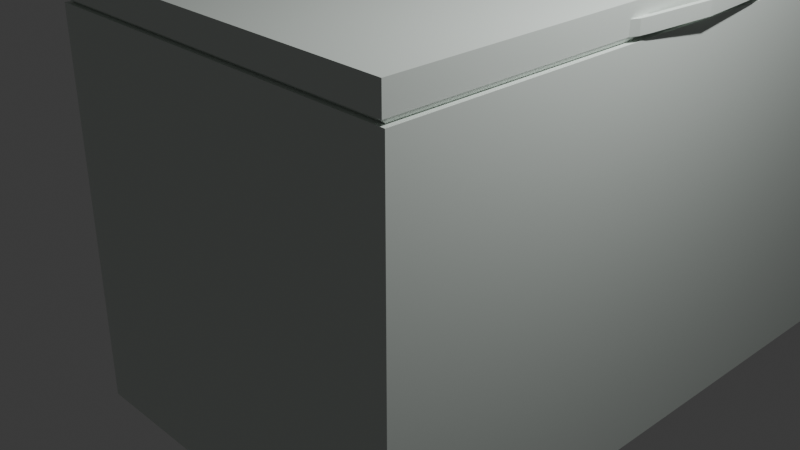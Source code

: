 # Source: ClosedFreezer.blend  (saved by Blender 4.5.91; exported with 4.5.12 LTS)
import bpy
from mathutils import Matrix  # noqa: F401  (used for matrix-valued properties, if any)

bpy.ops.wm.read_factory_settings(use_empty=True)
scene = bpy.context.scene
scene.name = 'Scene'

# ---- collections
col_collection = bpy.data.collections.new('Collection'); scene.collection.children.link(col_collection)

# ---- materials (node trees are filled in below, after node groups)
mat_material_001 = bpy.data.materials.new('Material.001')

# ---- material node trees
mat_material_001.use_nodes = True; mat_material_001.node_tree.nodes.clear()
_N = mat_material_001.node_tree.nodes; _L = mat_material_001.node_tree.links
n0 = _N.new('ShaderNodeBsdfPrincipled'); n0.name = 'Principled BSDF'; n0.location = (-200, 98)
n0.inputs[0].default_value = (0.7368, 0.8037, 0.7532, 1.0)
n1 = _N.new('ShaderNodeOutputMaterial'); n1.name = 'Material Output'; n1.location = (200, 100)
_L.new(n0.outputs[0], n1.inputs[0])
n1.is_active_output = True

# ---- world
world_world = bpy.data.worlds.new('World'); scene.world = world_world
world_world.use_nodes = True; world_world.node_tree.nodes.clear()
_N = world_world.node_tree.nodes; _L = world_world.node_tree.links
n0 = _N.new('ShaderNodeOutputWorld'); n0.name = 'World Output'; n0.location = (300, 300)
n1 = _N.new('ShaderNodeBackground'); n1.name = 'Background'; n1.location = (10, 300)
n1.inputs[0].default_value = (0.05088, 0.05088, 0.05088, 1.0)
_L.new(n1.outputs[0], n0.inputs[0])
n0.is_active_output = True
world_world.color = (0.05088, 0.05088, 0.05088)
world_world.sun_shadow_jitter_overblur = 0.0

# ---- cameras
cam_camera = bpy.data.cameras.new('Camera')
cam_camera.clip_end = 100.0
cam_camera.ortho_scale = 7.314

# ---- lights
light_light = bpy.data.lights.new('Light', 'POINT')
light_light.energy = 1000.0
light_light.shadow_soft_size = 0.1

# ---- meshes
me_cube = bpy.data.meshes.new('Cube')
me_cube.from_pydata([(0.9715, 1.69, 0.9197), (0.9998, 1.719, -1.08), (0.9715, -1.69, 0.9197), (0.9998, -1.719, -1.08), (-0.9719, 1.69, 0.9197), (-1.0, 1.719, -1.08), (-0.9719, -1.69, 0.9197), (-1.0, -1.719, -1.08), (0.9998, -1.719, 0.9197), (-1.0, -1.719, 0.9197), (0.9998, 1.719, 0.9197), (-1.0, 1.719, 0.9197), (0.9902, -1.723, 0.946), (-0.9906, -1.723, 0.946), (0.9902, 1.723, 0.946), (-0.9906, 1.723, 0.946), (0.9902, -1.723, 1.081), (-0.9906, -1.723, 1.081), (0.9902, 1.723, 1.081), (-0.9906, 1.723, 1.081), (0.9902, 0.0, 0.946), (0.9902, 0.0, 1.081), (0.9902, -1.723, 1.014), (0.9902, 0.0, 1.014), (0.9902, -0.8614, 0.946), (0.9902, -0.8614, 1.081), (0.9902, -0.8614, 1.014), (0.9902, -0.4307, 0.946), (0.9902, -0.4307, 1.081), (0.9902, -0.4307, 1.014), (0.9942, -0.3581, 1.014), (0.9902, 1.723, 1.014), (1.009, -0.4307, 0.946), (1.009, -0.4307, 1.014), (0.9902, 0.8614, 0.946), (0.9902, 0.8614, 1.081), (0.9942, -0.3581, 1.014), (0.9902, -0.3661, 0.946), (0.9902, -0.3661, 1.081), (0.9902, -0.3661, 1.014), (1.017, -0.3661, 1.014), (1.017, -0.3661, 1.014), (-1.0, 0.0, -1.08), (0.9998, 0.0, 0.9197), (-1.0, 0.0, 0.9197), (0.9998, 0.0, -1.08), (0.9715, 0.0, 0.9197), (-0.9719, 0.0, 0.9197), (-0.9906, 0.0, 0.946), (-0.9906, 0.0, 1.081), (0.9902, 0.8614, 1.014), (0.9902, 0.4307, 0.946), (0.9902, 0.4307, 1.081), (0.9902, 0.4307, 1.014), (0.9942, 0.3581, 1.014), (1.009, 0.4307, 0.946), (1.009, 0.4307, 1.014), (0.9942, 0.3581, 1.014), (0.9902, 0.3661, 0.946), (0.9902, -0.3661, 1.014), (0.9902, 0.3661, 1.081), (0.9902, 0.3661, 1.014), (1.017, -0.3661, 0.946), (0.9942, -0.3581, 0.946), (1.017, 0.3661, 1.014), (1.017, 0.3661, 1.014), (0.9942, -0.3581, 0.946), (1.017, -0.3661, 0.946), (0.9902, -0.3661, 0.946), (0.9902, -0.4715, 0.946), (0.9902, -0.4715, 1.014), (1.04, 0.0, 1.012), (1.017, 2.328e-10, 1.012), (1.04, 0.0, 0.944), (1.017, 2.328e-10, 0.944), (1.04, 0.0, 1.012), (0.9902, 0.3661, 1.014), (1.017, 0.3661, 0.946), (0.9942, 0.3581, 0.946), (0.9942, 0.3581, 0.946), (1.017, 0.3661, 0.946), (0.9902, 0.3661, 0.946), (0.9902, 0.4715, 0.946), (0.9902, 0.4715, 1.014)], [], [(57, 54, 76, 61), (3, 8, 9, 7), (61, 60, 21, 23), (42, 45, 3, 7), (45, 43, 8, 3), (4, 15, 14, 0), (2, 6, 9, 8), (46, 2, 8, 43), (42, 5, 1, 45), (45, 1, 10, 43), (48, 13, 17, 49), (61, 65, 56, 53), (47, 6, 13, 48), (6, 2, 12, 13), (21, 49, 17, 16, 25, 28, 38), (13, 12, 22, 16, 17), (50, 35, 52, 53), (39, 23, 21, 38), (29, 27, 32, 33), (31, 18, 35, 50), (12, 24, 26, 22), (22, 26, 25, 16), (24, 27, 29, 26), (26, 29, 28, 25), (76, 54, 64), (53, 52, 60, 61), (46, 43, 10, 0), (51, 55, 77, 58), (59, 40, 30), (61, 76, 64, 65), (39, 29, 33, 41), (77, 73, 74, 78), (0, 10, 11, 4), (27, 37, 62, 32), (36, 39, 59, 30), (32, 62, 41, 33), (29, 39, 38, 28), (34, 50, 53, 51), (55, 56, 65, 77), (0, 14, 34, 51, 58, 20, 46), (2, 46, 20, 37, 27, 24, 12), (6, 47, 44, 9), (1, 5, 11, 10), (48, 49, 19, 15), (7, 9, 44, 42), (15, 19, 18, 31, 14), (57, 78, 77, 65), (55, 51, 82), (47, 48, 15, 4), (21, 60, 52, 35, 18, 19, 49), (81, 79, 57, 76), (65, 64, 54, 57), (72, 57, 78, 74), (53, 76, 81, 51), (4, 11, 44, 47), (72, 74, 63, 36), (81, 79, 80), (36, 41, 62, 63), (20, 81, 76, 23), (39, 41, 40, 59), (41, 36, 30, 40), (57, 72, 75), (14, 31, 50, 34), (53, 56, 55, 51), (83, 53, 56), (82, 83, 56, 55), (68, 66, 67), (68, 59, 36, 66), (29, 27, 68, 59), (65, 71, 73, 77), (57, 75, 71, 65), (20, 23, 59, 68), (70, 33, 29), (32, 69, 27), (69, 32, 33, 70), (62, 63, 74, 73), (5, 42, 44, 11), (36, 75, 72), (41, 62, 73, 71), (36, 41, 71, 75)])
me_cube.polygons.foreach_set('material_index', [1, 1, 1, 1, 1, 1, 1, 1, 1, 1, 1, 1, 1, 1, 1, 1, 1, 1, 1, 1, 1, 1, 1, 1, 1, 1, 1, 1, 1, 1, 1, 1, 1, 1, 1, 1, 1, 1, 1, 1, 1, 1, 1, 1, 1, 1, 1, 1, 1, 1, 1, 1, 1, 1, 1, 1, 1, 1, 1, 1, 1, 1, 1, 1, 1, 1, 1, 1, 1, 1, 1, 1, 1, 1, 1, 1, 1, 1, 1, 1])
_uv = me_cube.uv_layers.new(name='UVMap')
_uv.uv.foreach_set('vector', [0.0, 0.0, 0.0, 0.0, 0.0, 0.0, 0.0, 0.0, 0.375, 0.75, 0.625, 0.75, 0.625, 1.0, 0.375, 1.0, 0.6285, 0.6511, 0.6285, 0.6511, 0.6285, 0.625, 0.6285, 0.625, 0.125, 0.625, 0.375, 0.625, 0.375, 0.75, 0.125, 0.75, 0.375, 0.625, 0.625, 0.625, 0.625, 0.75, 0.375, 0.75, 0.8715, 0.7479, 0.8715, 0.7479, 0.6285, 0.7479, 0.6285, 0.7479, 0.6285, 0.7479, 0.8715, 0.7479, 0.875, 0.75, 0.625, 0.75, 0.6285, 0.625, 0.6285, 0.7479, 0.625, 0.75, 0.625, 0.625, 0.125, 0.625, 0.125, 0.75, 0.375, 0.75, 0.375, 0.625, 0.375, 0.625, 0.375, 0.75, 0.625, 0.75, 0.625, 0.625, 0.8715, 0.625, 0.8715, 0.7479, 0.8715, 0.7479, 0.8715, 0.625, 0.6285, 0.6511, 0.6285, 0.6511, 0.6285, 0.6557, 0.6285, 0.6557, 0.8715, 0.625, 0.8715, 0.7479, 0.8715, 0.7479, 0.8715, 0.625, 0.8715, 0.7479, 0.6285, 0.7479, 0.6285, 0.7479, 0.8715, 0.7479, 0.6285, 0.625, 0.8715, 0.625, 0.8715, 0.7479, 0.6285, 0.7479, 0.6285, 0.6865, 0.6285, 0.6557, 0.6285, 0.6511, 0.8715, 0.7479, 0.6285, 0.7479, 0.6285, 0.7479, 0.6285, 0.7479, 0.8715, 0.7479, 0.6285, 0.6865, 0.6285, 0.6865, 0.6285, 0.6557, 0.6285, 0.6557, 0.6285, 0.6511, 0.6285, 0.625, 0.6285, 0.625, 0.6285, 0.6511, 0.6285, 0.6557, 0.6285, 0.6557, 0.6285, 0.6557, 0.6285, 0.6557, 0.6285, 0.7479, 0.6285, 0.7479, 0.6285, 0.6865, 0.6285, 0.6865, 0.6285, 0.7479, 0.6285, 0.6865, 0.6285, 0.6865, 0.6285, 0.7479, 0.6285, 0.7479, 0.6285, 0.6865, 0.6285, 0.6865, 0.6285, 0.7479, 0.6285, 0.6865, 0.6285, 0.6557, 0.6285, 0.6557, 0.6285, 0.6865, 0.6285, 0.6865, 0.6285, 0.6557, 0.6285, 0.6557, 0.6285, 0.6865, 0.6285, 0.6511, 0.0, 0.0, 0.6285, 0.6511, 0.6285, 0.6557, 0.6285, 0.6557, 0.6285, 0.6511, 0.6285, 0.6511, 0.6285, 0.625, 0.625, 0.625, 0.625, 0.75, 0.6285, 0.7479, 0.6285, 0.6557, 0.6285, 0.6557, 0.6285, 0.6511, 0.6285, 0.6511, 0.6285, 0.6511, 0.6285, 0.6511, 0.0, 0.0, 0.6285, 0.6511, 0.6285, 0.6511, 0.6285, 0.6511, 0.6285, 0.6511, 0.6285, 0.6511, 0.6285, 0.6557, 0.6285, 0.6557, 0.6285, 0.6511, 0.6285, 0.6511, 0.6285, 0.6252, 0.0, 0.0, 0.0, 0.0, 0.6285, 0.7479, 0.625, 0.75, 0.875, 0.75, 0.8715, 0.7479, 0.6285, 0.6557, 0.6285, 0.6511, 0.6285, 0.6511, 0.6285, 0.6557, 0.0, 0.0, 0.0, 0.0, 0.0, 0.0, 0.0, 0.0, 0.6285, 0.6557, 0.6285, 0.6511, 0.6285, 0.6511, 0.6285, 0.6557, 0.6285, 0.6557, 0.6285, 0.6511, 0.6285, 0.6511, 0.6285, 0.6557, 0.6285, 0.6865, 0.6285, 0.6865, 0.6285, 0.6557, 0.6285, 0.6557, 0.6285, 0.6557, 0.6285, 0.6557, 0.6285, 0.6511, 0.6285, 0.6511, 0.6285, 0.7479, 0.6285, 0.7479, 0.6285, 0.6865, 0.6285, 0.6557, 0.6285, 0.6511, 0.6285, 0.625, 0.6285, 0.625, 0.6285, 0.7479, 0.6285, 0.625, 0.6285, 0.625, 0.6285, 0.6511, 0.6285, 0.6557, 0.6285, 0.6865, 0.6285, 0.7479, 0.8715, 0.7479, 0.8715, 0.625, 0.875, 0.625, 0.875, 0.75, 0.375, 0.75, 0.375, 1.0, 0.625, 1.0, 0.625, 0.75, 0.8715, 0.625, 0.8715, 0.625, 0.8715, 0.7479, 0.8715, 0.7479, 0.375, 0.0, 0.625, 0.0, 0.625, 0.125, 0.375, 0.125, 0.8715, 0.7479, 0.8715, 0.7479, 0.6285, 0.7479, 0.6285, 0.7479, 0.6285, 0.7479, 0.0, 0.0, 0.0, 0.0, 0.6285, 0.6511, 0.6285, 0.6511, 0.6285, 0.6557, 0.6285, 0.6557, 0.0, 0.0, 0.8715, 0.625, 0.8715, 0.625, 0.8715, 0.7479, 0.8715, 0.7479, 0.6285, 0.625, 0.6285, 0.6511, 0.6285, 0.6557, 0.6285, 0.6865, 0.6285, 0.7479, 0.8715, 0.7479, 0.8715, 0.625, 0.6285, 0.6511, 0.0, 0.0, 0.0, 0.0, 0.0, 0.0, 0.6285, 0.6511, 0.6285, 0.6511, 0.0, 0.0, 0.0, 0.0, 0.0, 0.0, 0.0, 0.0, 0.0, 0.0, 0.0, 0.0, 0.6285, 0.6557, 0.0, 0.0, 0.6285, 0.6511, 0.6285, 0.6557, 0.8715, 0.7479, 0.875, 0.75, 0.875, 0.625, 0.8715, 0.625, 0.0, 0.0, 0.0, 0.0, 0.0, 0.0, 0.0, 0.0, 0.6285, 0.6511, 0.0, 0.0, 0.6285, 0.6511, 0.0, 0.0, 0.6285, 0.6511, 0.6285, 0.6511, 0.0, 0.0, 0.0, 0.0, 0.6285, 0.6511, 0.0, 0.0, 0.0, 0.0, 0.6285, 0.6511, 0.6285, 0.6511, 0.6285, 0.6511, 0.6285, 0.6511, 0.6285, 0.6511, 0.0, 0.0, 0.0, 0.0, 0.6285, 0.6511, 0.0, 0.0, 0.0, 0.0, 0.0, 0.0, 0.6285, 0.7479, 0.6285, 0.7479, 0.6285, 0.6865, 0.6285, 0.6865, 0.6285, 0.6557, 0.6285, 0.6557, 0.6285, 0.6557, 0.6285, 0.6557, 0.0, 0.0, 0.6285, 0.6557, 0.6285, 0.6557, 0.0, 0.0, 0.0, 0.0, 0.0, 0.0, 0.0, 0.0, 0.6285, 0.6511, 0.0, 0.0, 0.6285, 0.6511, 0.6285, 0.6511, 0.0, 0.0, 0.0, 0.0, 0.0, 0.0, 0.6285, 0.6557, 0.6285, 0.6557, 0.6285, 0.6511, 0.0, 0.0, 0.6285, 0.6511, 0.6285, 0.6252, 0.6285, 0.6252, 0.6285, 0.6511, 0.0, 0.0, 0.0, 0.0, 0.0, 0.0, 0.0, 0.0, 0.0, 0.0, 0.0, 0.0, 0.0, 0.0, 0.6285, 0.6511, 0.0, 0.0, 0.6285, 0.6557, 0.6285, 0.6557, 0.6285, 0.6557, 0.0, 0.0, 0.6285, 0.6557, 0.0, 0.0, 0.0, 0.0, 0.0, 0.0, 0.0, 0.0, 0.6285, 0.6511, 0.0, 0.0, 0.0, 0.0, 0.6285, 0.6252, 0.375, 0.0, 0.375, 0.125, 0.625, 0.125, 0.625, 0.0, 0.0, 0.0, 0.0, 0.0, 0.0, 0.0, 0.6285, 0.6511, 0.6285, 0.6511, 0.6285, 0.6252, 0.6285, 0.6252, 0.0, 0.0, 0.0, 0.0, 0.0, 0.0, 0.0, 0.0])
me_cube.materials.append(mat_material_001)
me_cube.materials.append(mat_material_001)
me_cube.materials.append(None)
me_cube.use_mirror_vertex_groups = False
me_cube.update()

# ---- objects
ob_cube = bpy.data.objects.new('Cube', me_cube)
ob_light = bpy.data.objects.new('Light', light_light)
ob_camera = bpy.data.objects.new('Camera', cam_camera)

# ---- transforms, parenting, visibility, modifiers, constraints
ob_cube.location = (0.0003891, 1.584, 0.177)
ob_cube.scale = (2.205, 2.205, 2.205)
ob_cube.lock_rotations_4d = False
ob_cube.empty_display_type = 'ARROWS'
ob_cube.lineart.crease_threshold = 0.0
ob_light.location = (4.076, 1.005, 5.904)
ob_light.rotation_euler = (0.6503, 0.05522, 1.866)
ob_light.lock_rotations_4d = False
ob_light.empty_display_type = 'ARROWS'
ob_light.color = (0.0, 0.0, 0.0, 0.0)
ob_light.lineart.crease_threshold = 0.0
ob_camera.location = (7.359, -6.926, 4.958)
ob_camera.rotation_euler = (1.109, 0.0, 0.8149)
ob_camera.lock_rotations_4d = False
ob_camera.empty_display_type = 'ARROWS'
ob_camera.color = (0.0, 0.0, 0.0, 0.0)
ob_camera.display_type = 'WIRE'
ob_camera.lineart.crease_threshold = 0.0

# ---- collection membership
col_collection.objects.link(ob_cube)
col_collection.objects.link(ob_light)
col_collection.objects.link(ob_camera)

# ---- scene / render settings (as saved in the file)
scene.camera = ob_camera
scene.frame_start = 1; scene.frame_end = 250; scene.frame_set(1)
scene.render.engine = 'BLENDER_EEVEE_NEXT'
bpy.context.view_layer.update()
